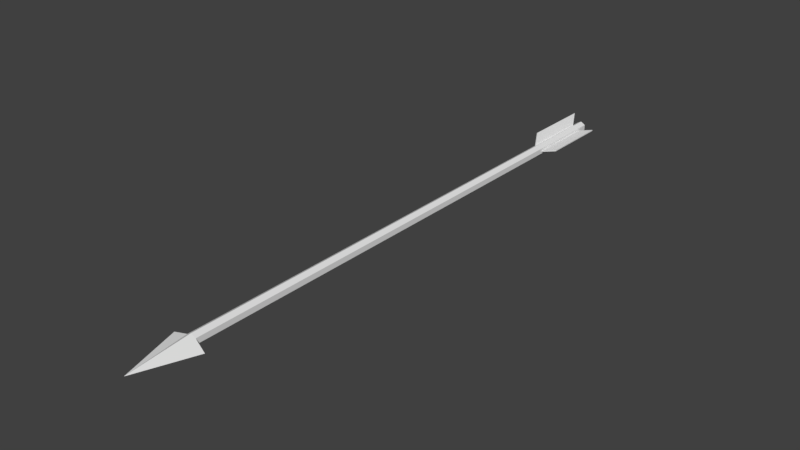 # Source: Arrow.blend  (saved by Blender 2.78.0; exported with 4.5.12 LTS)
import bpy
from mathutils import Matrix  # noqa: F401  (used for matrix-valued properties, if any)

bpy.ops.wm.read_factory_settings(use_empty=True)
scene = bpy.context.scene
scene.name = 'Scene'

# ---- collections
col_collection_1 = bpy.data.collections.new('Collection 1'); scene.collection.children.link(col_collection_1)

# ---- materials (node trees are filled in below, after node groups)
mat_arrow = bpy.data.materials.new('Arrow')
mat_arrow.alpha_threshold = 0.0
mat_arrow.use_transparent_shadow = False
mat_arrow.roughness = 0.5

# ---- material node trees

# ---- world
world_world = bpy.data.worlds.new('World'); scene.world = world_world
world_world.color = (0.05088, 0.05088, 0.05088)
world_world.use_sun_shadow = False
world_world.sun_shadow_jitter_overblur = 0.0
world_world.cycles.sampling_method = 'MANUAL'

# ---- meshes
me_cylinder = bpy.data.meshes.new('Cylinder')
me_cylinder.from_pydata([(3.467e-05, 0.0497, -1.888e-08), (3.466e-05, -0.04978, -1.888e-08), (0.04306, -0.02482, -2.777e-08), (-0.04309, 0.02492, -1.295e-08), (-0.04309, -0.02488, -1.888e-08), (0.04306, 0.02486, -2.184e-08), (-0.04309, -0.02488, 4.956), (3.519e-05, -0.04978, 4.956), (-0.04309, 0.02492, 4.956), (3.521e-05, 0.0497, 4.956), (0.04306, 0.02486, 4.956), (0.04306, -0.02482, 4.956), (-0.1548, 0.00738, 4.976), (-7.823e-07, -1.025e-07, 5.522), (0.1508, -0.03988, 4.976), (0.04306, 0.004858, 0.1189), (0.04306, -0.004818, 0.1189), (-0.02575, 0.03488, 0.1189), (-0.01731, 0.03973, 0.1189), (-0.01729, -0.03978, 0.1189), (-0.02577, -0.03488, 0.1189), (0.04306, 0.004858, 0.7686), (-0.02575, 0.03488, 0.7686), (-0.01729, -0.03978, 0.7686), (0.04306, -0.004818, 0.7686), (-0.01731, 0.03973, 0.7686), (-0.02577, -0.03488, 0.7686), (0.04306, -0.02482, 0.7886), (0.04306, -0.02482, 0.09892), (0.1431, -0.004818, 0.6686), (0.1431, -0.004818, 0.01892), (0.1431, 0.004858, 0.01892), (0.1431, 0.004858, 0.6686), (3.477e-05, 0.0497, 0.7886), (3.469e-05, 0.0497, 0.09892), (-0.06713, 0.1264, 0.6686), (-0.06713, 0.1264, 0.01892), (-0.07557, 0.1216, 0.01892), (-0.07557, 0.1216, 0.6686), (-0.04309, -0.02488, 0.7886), (3.475e-05, -0.04978, 0.7886), (-0.07577, -0.1215, 0.6686), (-0.07577, -0.1215, 0.01892), (-0.06729, -0.1264, 0.01892), (-0.06729, -0.1264, 0.6686), (-0.07557, 0.1216, 0.07025), (-0.06713, 0.1264, 0.03131)], [], [(1, 4, 3, 0, 5, 2), (13, 11, 14), (17, 3, 8, 22), (28, 27, 11, 7, 40, 1, 2), (34, 33, 9, 10, 5, 0), (9, 8, 13), (6, 7, 13), (7, 11, 13), (10, 9, 13), (13, 8, 12), (11, 10, 14), (10, 13, 14), (6, 13, 12), (8, 6, 12), (26, 23, 40, 7, 6, 39), (19, 20, 26, 39, 4, 1, 40, 23), (21, 15, 5, 10, 11, 27, 24), (20, 19, 43, 42), (17, 45, 37), (24, 16, 30, 29), (16, 24, 27, 28), (30, 31, 32, 29), (21, 24, 29, 32), (16, 15, 31, 30), (15, 21, 32, 31), (18, 25, 33, 34), (4, 39, 6, 8, 3), (36, 37, 45, 46), (25, 18, 36, 46, 35), (22, 25, 35, 38), (18, 17, 37, 36), (42, 43, 44, 41), (19, 23, 44, 43), (26, 20, 42, 41), (23, 26, 41, 44), (5, 15, 16, 28, 2), (3, 17, 0), (0, 17, 18, 34), (46, 45, 38, 35), (45, 17, 22, 38), (22, 8, 9, 33, 25)])
_uv = me_cylinder.uv_layers.new(name='UVMap')
_uv.uv.foreach_set('vector', [0.08643, 0.01913, 0.1002, 0.01394, 0.1116, 0.02327, 0.1092, 0.03777, 0.09544, 0.04296, 0.08408, 0.03365, 0.938, 0.8508, 0.7241, 0.5283, 0.7908, 0.4933, 0.1328, 0.07307, 0.1253, 0.0314, 0.439, 0.8773, 0.221, 0.3145, 0.07532, 0.05591, 0.138, 0.2251, 0.4036, 0.9213, 0.3915, 0.9259, 0.1259, 0.2297, 0.0516, 0.03261, 0.06542, 0.02739, 0.119, 0.06917, 0.2129, 0.3259, 0.3296, 0.6626, 0.3237, 0.6646, 0.09544, 0.04296, 0.1092, 0.03777, 0.5698, 0.732, 0.5815, 0.7003, 0.938, 0.8508, 0.6712, 0.5705, 0.6968, 0.5482, 0.938, 0.8508, 0.6968, 0.5482, 0.7241, 0.5283, 0.938, 0.8508, 0.5608, 0.7646, 0.5698, 0.732, 0.938, 0.8508, 0.938, 0.8508, 0.5815, 0.7003, 0.6194, 0.6319, 0.7241, 0.5283, 0.7045, 0.5008, 0.7908, 0.4933, 0.5608, 0.7646, 0.938, 0.8508, 0.5514, 0.8508, 0.6712, 0.5705, 0.938, 0.8508, 0.6194, 0.6319, 0.6403, 0.5566, 0.6712, 0.5705, 0.6194, 0.6319, 0.1162, 0.2275, 0.1189, 0.2264, 0.1259, 0.2297, 0.4103, 0.9655, 0.3975, 0.9704, 0.113, 0.2346, 0.05816, 0.0655, 0.05548, 0.06649, 0.1162, 0.2275, 0.113, 0.2346, 0.03865, 0.03739, 0.0516, 0.03261, 0.1259, 0.2297, 0.1189, 0.2264, 0.1427, 0.2186, 0.08546, 0.05866, 0.07943, 0.02178, 0.2566, 0.5077, 0.2517, 0.5097, 0.138, 0.2251, 0.1405, 0.2194, 0.7334, 0.1082, 0.7326, 0.104, 0.7742, 0.09788, 0.7708, 0.1012, 0.9454, 0.1216, 0.9113, 0.1034, 0.9111, 0.08286, 0.6107, 0.3313, 0.6114, 0.09325, 0.6544, 0.0867, 0.6445, 0.289, 0.08266, 0.05957, 0.1405, 0.2194, 0.138, 0.2251, 0.07532, 0.05591, 0.6544, 0.0867, 0.6585, 0.08311, 0.648, 0.2904, 0.6445, 0.289, 0.6137, 0.3337, 0.6107, 0.3313, 0.6445, 0.289, 0.648, 0.2904, 0.6114, 0.09325, 0.6107, 0.08847, 0.6585, 0.08311, 0.6544, 0.0867, 0.6888, 0.1166, 0.6784, 0.324, 0.648, 0.2904, 0.6585, 0.08311, 0.1289, 0.07428, 0.2173, 0.3159, 0.2129, 0.3259, 0.119, 0.06917, 0.03865, 0.03739, 0.113, 0.2346, 0.3821, 0.9481, 0.3696, 0.9528, 0.0262, 0.04209, 0.9076, 0.08708, 0.9111, 0.08286, 0.9113, 0.1034, 0.908, 0.08978, 0.8671, 0.3374, 0.869, 0.1049, 0.9076, 0.08708, 0.908, 0.08978, 0.9, 0.297, 0.87, 0.3397, 0.8671, 0.3374, 0.9, 0.297, 0.9034, 0.2984, 0.869, 0.1049, 0.8671, 0.1004, 0.9111, 0.08286, 0.9076, 0.08708, 0.7708, 0.1012, 0.7742, 0.09788, 0.7723, 0.3051, 0.7688, 0.3062, 0.8103, 0.1347, 0.8013, 0.3468, 0.7723, 0.3051, 0.7742, 0.09788, 0.7326, 0.3421, 0.7334, 0.1082, 0.7708, 0.1012, 0.7688, 0.3062, 0.8013, 0.3468, 0.798, 0.3491, 0.7688, 0.3062, 0.7723, 0.3051, 0.07943, 0.02178, 0.08546, 0.05866, 0.08266, 0.05957, 0.07532, 0.05591, 0.06542, 0.02739, 0.1253, 0.0314, 0.1328, 0.07307, 0.1092, 0.03777, 0.1092, 0.03777, 0.1328, 0.07307, 0.1289, 0.07428, 0.119, 0.06917, 0.908, 0.08978, 0.9113, 0.1034, 0.9034, 0.2984, 0.9, 0.297, 0.9113, 0.1034, 0.9454, 0.1216, 0.9341, 0.3326, 0.9034, 0.2984, 0.221, 0.3145, 0.439, 0.8773, 0.4293, 0.8811, 0.2129, 0.3259, 0.2173, 0.3159])
me_cylinder.materials.append(mat_arrow)
me_cylinder.use_remesh_preserve_volume = False
me_cylinder.use_remesh_preserve_attributes = False
me_cylinder.use_mirror_vertex_groups = False
me_cylinder.update()

# ---- objects
ob_cylinder = bpy.data.objects.new('Cylinder', me_cylinder)

# ---- transforms, parenting, visibility, modifiers, constraints
ob_cylinder.location = (0.0, 0.0, 0.0)
ob_cylinder.rotation_euler = (1.571, -0.0, 0.0)
ob_cylinder.lineart.crease_threshold = 0.0

# ---- collection membership
col_collection_1.objects.link(ob_cylinder)

# ---- scene / render settings (as saved in the file)
scene.frame_start = 1; scene.frame_end = 250; scene.frame_set(1)
scene.render.engine = 'BLENDER_EEVEE_NEXT'
scene.render.resolution_percentage = 50
scene.render.dither_intensity = 0.0
scene.cycles.use_denoising = False
scene.cycles.samples = 128
scene.cycles.sampling_pattern = 'TABULATED_SOBOL'
scene.cycles.light_sampling_threshold = 0.0
scene.cycles.use_adaptive_sampling = False
scene.cycles.use_light_tree = False
scene.cycles.blur_glossy = 0.0
scene.cycles.sample_clamp_indirect = 0.0
scene.view_settings.view_transform = 'Standard'
bpy.context.view_layer.update()

# ---- added for rendering (the .blend has no active camera and no usable light): camera, sun
cam_auto = bpy.data.cameras.new('AutoCamera')
cam_auto.lens = 50.0
cam_auto.sensor_width = 36.0
cam_auto.clip_end = 1000.0
ob_auto_camera = bpy.data.objects.new('AutoCamera', cam_auto)
scene.collection.objects.link(ob_auto_camera)
ob_auto_camera.location = (5.12054, -8.9082, 4.09806)
ob_auto_camera.rotation_euler = (1.09748, -7.21219e-08, 0.694738)
scene.camera = ob_auto_camera
light_auto_sun = bpy.data.lights.new('AutoSun', 'SUN')
light_auto_sun.energy = 3.0
light_auto_sun.angle = 0.0523599
ob_auto_sun = bpy.data.objects.new('AutoSun', light_auto_sun)
scene.collection.objects.link(ob_auto_sun)
ob_auto_sun.rotation_euler = (0.872665, 0.174533, 0.523599)
bpy.context.view_layer.update()
